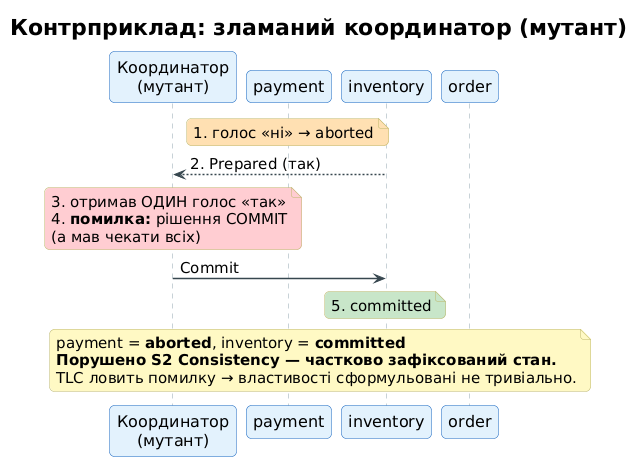

The diagram above was rendered by PlantUML. Its source (embedded in the PNG):
@startuml
!include _style.iuml
title Контрприклад: зламаний координатор (мутант)

participant "Координатор\n(мутант)" as TM
participant "payment" as P
participant "inventory" as I
participant "order" as O

note over P #FFE0B2 : 1. голос «ні» → aborted
I --> TM : 2. Prepared (так)
note over TM #FFCDD2 : 3. отримав ОДИН голос «так»\n4. <b>помилка:</b> рішення COMMIT\n(а мав чекати всіх)
TM -> I : Commit
note over I #C8E6C9 : 5. committed
note across #FFF9C4
  payment = <b>aborted</b>, inventory = <b>committed</b>
  <b>Порушено S2 Consistency — частково зафіксований стан.</b>
  TLC ловить помилку → властивості сформульовані не тривіально.
end note
@enduml